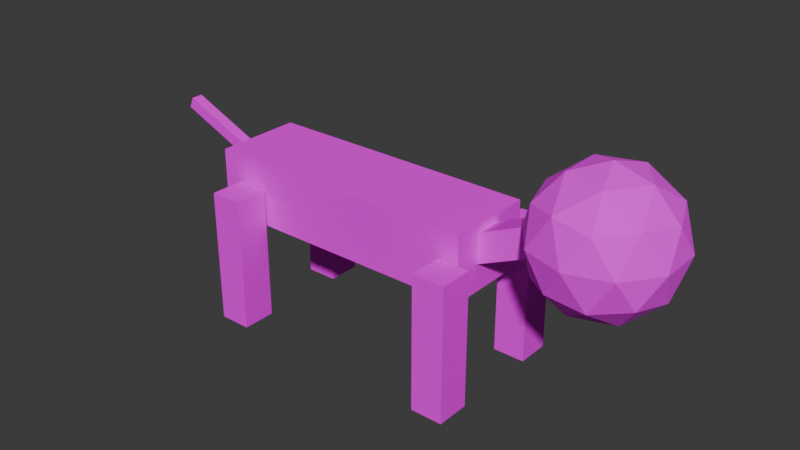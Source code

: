 # Source: Cat-V1.blend  (saved by Blender 5.1.30; exported with 4.5.12 LTS)
import bpy
from mathutils import Matrix  # noqa: F401  (used for matrix-valued properties, if any)

bpy.ops.wm.read_factory_settings(use_empty=True)
scene = bpy.context.scene
scene.name = 'Scene'

# ---- collections
col_collection = bpy.data.collections.new('Collection'); scene.collection.children.link(col_collection)

# ---- images (referenced by path relative to the original .blend; pixels are not part of the script)
import os
ASSET_DIR = os.environ.get("B2B_ASSET_DIR", "")  # directory of the original .blend (textures are referenced by path, not embedded)
HERE = os.path.dirname(os.path.abspath(__file__))  # packed textures are extracted next to this script under _unpacked/

def load_image(name, relpath, width, height, colorspace="sRGB"):
    """Load a texture the original file referenced (path relative to the .blend, or extracted next to this script)."""
    p = next((c for c in (os.path.join(HERE, relpath), os.path.join(ASSET_DIR, relpath)) if relpath and os.path.exists(c)), "")
    if p:
        img = bpy.data.images.load(p, check_existing=True)
        img.name = name
    else:  # same state as the original file: an image datablock whose file is absent (Cycles renders it pink)
        img = bpy.data.images.new(name, width, height)
        img.source = "FILE"
        img.filepath = "//" + (relpath or name)
    img.colorspace_settings.name = colorspace
    return img
img_catface_jpg = load_image('CatFace.jpg', 'CatTextures/CatFace.jpg', 1024, 1024, 'sRGB')
img_fur_jpg = load_image('fur.jpg', 'CatTextures/fur.jpg', 1024, 1024, 'sRGB')

# ---- materials (node trees are filled in below, after node groups)
mat_catface = bpy.data.materials.new('CatFace')
mat_catface.preview_render_type = 'FLAT'
mat_fur = bpy.data.materials.new('Fur')
mat_fur.preview_render_type = 'FLAT'

# ---- material node trees
mat_catface.use_nodes = True; mat_catface.node_tree.nodes.clear()
_N = mat_catface.node_tree.nodes; _L = mat_catface.node_tree.links
n0 = _N.new('ShaderNodeBsdfPrincipled'); n0.name = 'Principled BSDF'; n0.location = (-200, 100)
n0.inputs[2].default_value = 1.0
n1 = _N.new('ShaderNodeOutputMaterial'); n1.name = 'Material Output'; n1.location = (200, 100)
n2 = _N.new('ShaderNodeTexImage'); n2.name = 'Image Texture'; n2.location = (-490, 80)
n2.image = img_catface_jpg
_L.new(n0.outputs[0], n1.inputs[0])
_L.new(n2.outputs[0], n0.inputs[0])
n1.is_active_output = True
mat_fur.use_nodes = True; mat_fur.node_tree.nodes.clear()
_N = mat_fur.node_tree.nodes; _L = mat_fur.node_tree.links
n0 = _N.new('ShaderNodeBsdfPrincipled'); n0.name = 'Principled BSDF'; n0.location = (-200, 100)
n0.inputs[2].default_value = 1.0
n0.inputs[3].default_value = 1.0
n1 = _N.new('ShaderNodeOutputMaterial'); n1.name = 'Material Output'; n1.location = (200, 100)
n2 = _N.new('ShaderNodeTexImage'); n2.name = 'Image Texture'; n2.location = (-490, 80)
n2.image = img_fur_jpg
n2.interpolation = 'Closest'
_L.new(n0.outputs[0], n1.inputs[0])
_L.new(n2.outputs[0], n0.inputs[0])
n1.is_active_output = True

# ---- world
world_world = bpy.data.worlds.new('World'); scene.world = world_world
world_world.use_nodes = True; world_world.node_tree.nodes.clear()
_N = world_world.node_tree.nodes; _L = world_world.node_tree.links
n0 = _N.new('ShaderNodeOutputWorld'); n0.name = 'World Output'; n0.location = (200, 100)
n1 = _N.new('ShaderNodeBackground'); n1.name = 'Background'; n1.location = (-200, 100)
n1.inputs[0].default_value = (0.05088, 0.05088, 0.05088, 1.0)
_L.new(n1.outputs[0], n0.inputs[0])
n0.is_active_output = True
world_world.color = (0.05088, 0.05088, 0.05088)
world_world.sun_shadow_jitter_overblur = 0.0

# ---- meshes
me_icosphere = bpy.data.meshes.new('Icosphere')
me_icosphere.from_pydata([(0.0, 0.0, -1.0), (0.7236, -0.5257, -0.4472), (-0.2764, -0.8506, -0.4472), (-0.8944, 0.0, -0.4472), (-0.2764, 0.8506, -0.4472), (0.7236, 0.5257, -0.4472), (0.2764, -0.8506, 0.4472), (-0.7236, -0.5257, 0.4472), (-0.7236, 0.5257, 0.4472), (0.2764, 0.8506, 0.4472), (0.8944, 0.0, 0.4472), (0.0, 0.0, 1.0), (-0.1625, -0.5, -0.8507), (0.4253, -0.309, -0.8507), (0.2629, -0.809, -0.5257), (0.8506, 0.0, -0.5257), (0.4253, 0.309, -0.8507), (-0.5257, 0.0, -0.8507), (-0.6882, -0.5, -0.5257), (-0.1625, 0.5, -0.8507), (-0.6882, 0.5, -0.5257), (0.2629, 0.809, -0.5257), (0.9511, -0.309, 0.0), (0.9511, 0.309, 0.0), (0.0, -1.0, 0.0), (0.5878, -0.809, 0.0), (-0.9511, -0.309, 0.0), (-0.5878, -0.809, 0.0), (-0.5878, 0.809, 0.0), (-0.9511, 0.309, 0.0), (0.5878, 0.809, 0.0), (0.0, 1.0, 0.0), (0.6882, -0.5, 0.5257), (-0.2629, -0.809, 0.5257), (-0.8506, 0.0, 0.5257), (-0.2629, 0.809, 0.5257), (0.6882, 0.5, 0.5257), (0.1625, -0.5, 0.8507), (0.5257, 0.0, 0.8507), (-0.4253, -0.309, 0.8507), (-0.4253, 0.309, 0.8507), (0.1625, 0.5, 0.8507)], [], [(0, 13, 12), (1, 13, 15), (0, 12, 17), (0, 17, 19), (0, 19, 16), (1, 15, 22), (2, 14, 24), (3, 18, 26), (4, 20, 28), (5, 21, 30), (1, 22, 25), (2, 24, 27), (3, 26, 29), (4, 28, 31), (5, 30, 23), (6, 32, 37), (7, 33, 39), (8, 34, 40), (9, 35, 41), (10, 36, 38), (38, 41, 11), (38, 36, 41), (36, 9, 41), (41, 40, 11), (41, 35, 40), (35, 8, 40), (40, 39, 11), (40, 34, 39), (34, 7, 39), (39, 37, 11), (39, 33, 37), (33, 6, 37), (37, 38, 11), (37, 32, 38), (32, 10, 38), (23, 36, 10), (23, 30, 36), (30, 9, 36), (31, 35, 9), (31, 28, 35), (28, 8, 35), (29, 34, 8), (29, 26, 34), (26, 7, 34), (27, 33, 7), (27, 24, 33), (24, 6, 33), (25, 32, 6), (25, 22, 32), (22, 10, 32), (30, 31, 9), (30, 21, 31), (21, 4, 31), (28, 29, 8), (28, 20, 29), (20, 3, 29), (26, 27, 7), (26, 18, 27), (18, 2, 27), (24, 25, 6), (24, 14, 25), (14, 1, 25), (22, 23, 10), (22, 15, 23), (15, 5, 23), (16, 21, 5), (16, 19, 21), (19, 4, 21), (19, 20, 4), (19, 17, 20), (17, 3, 20), (17, 18, 3), (17, 12, 18), (12, 2, 18), (15, 16, 5), (15, 13, 16), (13, 0, 16), (12, 14, 2), (12, 13, 14), (13, 1, 14)])
_uv = me_icosphere.uv_layers.new(name='UVMap')
_uv.uv.foreach_set('vector', [0.3878, -0.04632, 0.4333, 0.151, 0.3424, 0.151, 0.4787, 0.3484, 0.5242, 0.151, 0.5696, 0.3484, 1.115, -0.04632, 1.161, 0.151, 1.07, 0.151, 0.9333, -0.04632, 0.9787, 0.151, 0.8878, 0.151, 0.7514, -0.04632, 0.7969, 0.151, 0.706, 0.151, 0.4787, 0.3484, 0.5696, 0.3484, 0.5242, 0.5458, 0.2969, 0.3484, 0.3878, 0.3484, 0.3424, 0.5458, 1.024, 0.3484, 1.115, 0.3484, 1.07, 0.5458, 0.8424, 0.3484, 0.9333, 0.3484, 0.8878, 0.5458, 0.6605, 0.3484, 0.7514, 0.3484, 0.706, 0.5458, 0.4787, 0.3484, 0.5242, 0.5458, 0.4333, 0.5458, 0.2969, 0.3484, 0.3424, 0.5458, 0.2514, 0.5458, 1.024, 0.3484, 1.07, 0.5458, 0.9787, 0.5458, 0.8424, 0.3484, 0.8878, 0.5458, 0.7969, 0.5458, 0.6605, 0.3484, 0.706, 0.5458, 0.6151, 0.5458, 0.3878, 0.7431, 0.4787, 0.7431, 0.4333, 0.9405, 0.206, 0.7431, 0.2969, 0.7431, 0.2514, 0.9405, 0.9333, 0.7431, 1.024, 0.7431, 0.9787, 0.9405, 0.7514, 0.7431, 0.8424, 0.7431, 0.7969, 0.9405, 0.5696, 0.7431, 0.6605, 0.7431, 0.6151, 0.9405, 0.6151, 0.9405, 0.706, 0.9405, 0.6605, 1.138, 0.6151, 0.9405, 0.6605, 0.7431, 0.706, 0.9405, 0.6605, 0.7431, 0.7514, 0.7431, 0.706, 0.9405, 0.7969, 0.9405, 0.8878, 0.9405, 0.8424, 1.138, 0.7969, 0.9405, 0.8424, 0.7431, 0.8878, 0.9405, 0.8424, 0.7431, 0.9333, 0.7431, 0.8878, 0.9405, 0.9787, 0.9405, 1.07, 0.9405, 1.024, 1.138, 0.9787, 0.9405, 1.024, 0.7431, 1.07, 0.9405, 1.024, 0.7431, 1.115, 0.7431, 1.07, 0.9405, 0.2514, 0.9405, 0.3424, 0.9405, 0.2969, 1.138, 0.2514, 0.9405, 0.2969, 0.7431, 0.3424, 0.9405, 0.2969, 0.7431, 0.3878, 0.7431, 0.3424, 0.9405, 0.4333, 0.9405, 0.5242, 0.9405, 0.4787, 1.138, 0.4333, 0.9405, 0.4787, 0.7431, 0.5242, 0.9405, 0.4787, 0.7431, 0.5696, 0.7431, 0.5242, 0.9405, 0.6151, 0.5458, 0.6605, 0.7431, 0.5696, 0.7431, 0.6151, 0.5458, 0.706, 0.5458, 0.6605, 0.7431, 0.706, 0.5458, 0.7514, 0.7431, 0.6605, 0.7431, 0.7969, 0.5458, 0.8424, 0.7431, 0.7514, 0.7431, 0.7969, 0.5458, 0.8878, 0.5458, 0.8424, 0.7431, 0.8878, 0.5458, 0.9333, 0.7431, 0.8424, 0.7431, 0.9787, 0.5458, 1.024, 0.7431, 0.9333, 0.7431, 0.9787, 0.5458, 1.07, 0.5458, 1.024, 0.7431, 1.07, 0.5458, 1.115, 0.7431, 1.024, 0.7431, 0.2514, 0.5458, 0.2969, 0.7431, 0.206, 0.7431, 0.2514, 0.5458, 0.3424, 0.5458, 0.2969, 0.7431, 0.3424, 0.5458, 0.3878, 0.7431, 0.2969, 0.7431, 0.4333, 0.5458, 0.4787, 0.7431, 0.3878, 0.7431, 0.4333, 0.5458, 0.5242, 0.5458, 0.4787, 0.7431, 0.5242, 0.5458, 0.5696, 0.7431, 0.4787, 0.7431, 0.706, 0.5458, 0.7969, 0.5458, 0.7514, 0.7431, 0.706, 0.5458, 0.7514, 0.3484, 0.7969, 0.5458, 0.7514, 0.3484, 0.8424, 0.3484, 0.7969, 0.5458, 0.8878, 0.5458, 0.9787, 0.5458, 0.9333, 0.7431, 0.8878, 0.5458, 0.9333, 0.3484, 0.9787, 0.5458, 0.9333, 0.3484, 1.024, 0.3484, 0.9787, 0.5458, 1.07, 0.5458, 1.161, 0.5458, 1.115, 0.7431, 1.07, 0.5458, 1.115, 0.3484, 1.161, 0.5458, 1.115, 0.3484, 1.206, 0.3484, 1.161, 0.5458, 0.3424, 0.5458, 0.4333, 0.5458, 0.3878, 0.7431, 0.3424, 0.5458, 0.3878, 0.3484, 0.4333, 0.5458, 0.3878, 0.3484, 0.4787, 0.3484, 0.4333, 0.5458, 0.5242, 0.5458, 0.6151, 0.5458, 0.5696, 0.7431, 0.5242, 0.5458, 0.5696, 0.3484, 0.6151, 0.5458, 0.5696, 0.3484, 0.6605, 0.3484, 0.6151, 0.5458, 0.706, 0.151, 0.7514, 0.3484, 0.6605, 0.3484, 0.706, 0.151, 0.7969, 0.151, 0.7514, 0.3484, 0.7969, 0.151, 0.8424, 0.3484, 0.7514, 0.3484, 0.8878, 0.151, 0.9333, 0.3484, 0.8424, 0.3484, 0.8878, 0.151, 0.9787, 0.151, 0.9333, 0.3484, 0.9787, 0.151, 1.024, 0.3484, 0.9333, 0.3484, 1.07, 0.151, 1.115, 0.3484, 1.024, 0.3484, 1.07, 0.151, 1.161, 0.151, 1.115, 0.3484, 1.161, 0.151, 1.206, 0.3484, 1.115, 0.3484, 0.5696, 0.3484, 0.6151, 0.151, 0.6605, 0.3484, 0.5696, 0.3484, 0.5242, 0.151, 0.6151, 0.151, 0.5242, 0.151, 0.5696, -0.04632, 0.6151, 0.151, 0.3424, 0.151, 0.3878, 0.3484, 0.2969, 0.3484, 0.3424, 0.151, 0.4333, 0.151, 0.3878, 0.3484, 0.4333, 0.151, 0.4787, 0.3484, 0.3878, 0.3484])
me_icosphere.materials.append(mat_catface)
me_icosphere.update()
me_cube_001 = bpy.data.meshes.new('Cube.001')
me_cube_001.from_pydata([(-1.0, -1.0, -1.0), (-1.0, -1.0, 1.0), (-1.0, 1.0, -1.0), (-1.0, 1.0, 1.0), (1.0, -1.0, -1.0), (1.0, -1.0, 1.0), (1.0, 1.0, -1.0), (1.0, 1.0, 1.0)], [], [(0, 1, 3, 2), (2, 3, 7, 6), (6, 7, 5, 4), (4, 5, 1, 0), (2, 6, 4, 0), (7, 3, 1, 5)])
_uv = me_cube_001.uv_layers.new(name='UVMap')
_uv.uv.foreach_set('vector', [0.375, 0.0, 0.625, 0.0, 0.625, 0.25, 0.375, 0.25, 0.375, 0.25, 0.625, 0.25, 0.625, 0.5, 0.375, 0.5, 0.375, 0.5, 0.625, 0.5, 0.625, 0.75, 0.375, 0.75, 0.375, 0.75, 0.625, 0.75, 0.625, 1.0, 0.375, 1.0, 0.125, 0.5, 0.375, 0.5, 0.375, 0.75, 0.125, 0.75, 0.625, 0.5, 0.875, 0.5, 0.875, 0.75, 0.625, 0.75])
me_cube_001.materials.append(mat_fur)
me_cube_001.update()
me_cube_002 = bpy.data.meshes.new('Cube.002')
me_cube_002.from_pydata([(-1.0, -1.0, -1.0), (-1.0, -1.0, 1.0), (-1.0, 1.0, -1.0), (-1.0, 1.0, 1.0), (1.0, -1.0, -1.0), (1.0, -1.0, 1.0), (1.0, 1.0, -1.0), (1.0, 1.0, 1.0)], [], [(0, 1, 3, 2), (2, 3, 7, 6), (6, 7, 5, 4), (4, 5, 1, 0), (2, 6, 4, 0), (7, 3, 1, 5)])
_uv = me_cube_002.uv_layers.new(name='UVMap')
_uv.uv.foreach_set('vector', [0.375, 0.0, 0.625, 0.0, 0.625, 0.25, 0.375, 0.25, 0.375, 0.25, 0.625, 0.25, 0.625, 0.5, 0.375, 0.5, 0.375, 0.5, 0.625, 0.5, 0.625, 0.75, 0.375, 0.75, 0.375, 0.75, 0.625, 0.75, 0.625, 1.0, 0.375, 1.0, 0.125, 0.5, 0.375, 0.5, 0.375, 0.75, 0.125, 0.75, 0.625, 0.5, 0.875, 0.5, 0.875, 0.75, 0.625, 0.75])
me_cube_002.materials.append(mat_fur)
me_cube_002.update()
me_cube_003 = bpy.data.meshes.new('Cube.003')
me_cube_003.from_pydata([(-1.0, -1.0, -1.0), (-1.0, -1.0, 1.0), (-1.0, 1.0, -1.0), (-1.0, 1.0, 1.0), (1.0, -1.0, -1.0), (1.0, -1.0, 1.0), (1.0, 1.0, -1.0), (1.0, 1.0, 1.0)], [], [(0, 1, 3, 2), (2, 3, 7, 6), (6, 7, 5, 4), (4, 5, 1, 0), (2, 6, 4, 0), (7, 3, 1, 5)])
_uv = me_cube_003.uv_layers.new(name='UVMap')
_uv.uv.foreach_set('vector', [0.375, 0.0, 0.625, 0.0, 0.625, 0.25, 0.375, 0.25, 0.375, 0.25, 0.625, 0.25, 0.625, 0.5, 0.375, 0.5, 0.375, 0.5, 0.625, 0.5, 0.625, 0.75, 0.375, 0.75, 0.375, 0.75, 0.625, 0.75, 0.625, 1.0, 0.375, 1.0, 0.125, 0.5, 0.375, 0.5, 0.375, 0.75, 0.125, 0.75, 0.625, 0.5, 0.875, 0.5, 0.875, 0.75, 0.625, 0.75])
me_cube_003.materials.append(mat_fur)
me_cube_003.update()
me_cube_004 = bpy.data.meshes.new('Cube.004')
me_cube_004.from_pydata([(-1.0, -1.0, -1.0), (-1.0, -1.0, 1.0), (-1.0, 1.0, -1.0), (-1.0, 1.0, 1.0), (1.0, -1.0, -1.0), (1.0, -1.0, 1.0), (1.0, 1.0, -1.0), (1.0, 1.0, 1.0)], [], [(0, 1, 3, 2), (2, 3, 7, 6), (6, 7, 5, 4), (4, 5, 1, 0), (2, 6, 4, 0), (7, 3, 1, 5)])
_uv = me_cube_004.uv_layers.new(name='UVMap')
_uv.uv.foreach_set('vector', [0.375, 0.0, 0.625, 0.0, 0.625, 0.25, 0.375, 0.25, 0.375, 0.25, 0.625, 0.25, 0.625, 0.5, 0.375, 0.5, 0.375, 0.5, 0.625, 0.5, 0.625, 0.75, 0.375, 0.75, 0.375, 0.75, 0.625, 0.75, 0.625, 1.0, 0.375, 1.0, 0.125, 0.5, 0.375, 0.5, 0.375, 0.75, 0.125, 0.75, 0.625, 0.5, 0.875, 0.5, 0.875, 0.75, 0.625, 0.75])
me_cube_004.materials.append(mat_fur)
me_cube_004.update()
me_cube_005 = bpy.data.meshes.new('Cube.005')
me_cube_005.from_pydata([(-1.0, -1.0, -1.0), (-1.0, -1.0, 1.0), (-1.0, 1.0, -1.0), (-1.0, 1.0, 1.0), (1.0, -1.0, -1.0), (1.0, -1.0, 1.0), (1.0, 1.0, -1.0), (1.0, 1.0, 1.0)], [], [(0, 1, 3, 2), (2, 3, 7, 6), (6, 7, 5, 4), (4, 5, 1, 0), (2, 6, 4, 0), (7, 3, 1, 5)])
_uv = me_cube_005.uv_layers.new(name='UVMap')
_uv.uv.foreach_set('vector', [0.375, 0.0, 0.625, 0.0, 0.625, 0.25, 0.375, 0.25, 0.375, 0.25, 0.625, 0.25, 0.625, 0.5, 0.375, 0.5, 0.375, 0.5, 0.625, 0.5, 0.625, 0.75, 0.375, 0.75, 0.375, 0.75, 0.625, 0.75, 0.625, 1.0, 0.375, 1.0, 0.125, 0.5, 0.375, 0.5, 0.375, 0.75, 0.125, 0.75, 0.625, 0.5, 0.875, 0.5, 0.875, 0.75, 0.625, 0.75])
me_cube_005.materials.append(mat_fur)
me_cube_005.update()
me_cube_006 = bpy.data.meshes.new('Cube.006')
me_cube_006.from_pydata([(-1.0, -1.0, -1.0), (-1.0, -1.0, 1.0), (-1.0, 1.0, -1.0), (-1.0, 1.0, 1.0), (1.0, -1.0, -1.0), (1.0, -1.0, 1.0), (1.0, 1.0, -1.0), (1.0, 1.0, 1.0)], [], [(0, 1, 3, 2), (2, 3, 7, 6), (6, 7, 5, 4), (4, 5, 1, 0), (2, 6, 4, 0), (7, 3, 1, 5)])
_uv = me_cube_006.uv_layers.new(name='UVMap')
_uv.uv.foreach_set('vector', [0.375, 0.0, 0.625, 0.0, 0.625, 0.25, 0.375, 0.25, 0.375, 0.25, 0.625, 0.25, 0.625, 0.5, 0.375, 0.5, 0.375, 0.5, 0.625, 0.5, 0.625, 0.75, 0.375, 0.75, 0.375, 0.75, 0.625, 0.75, 0.625, 1.0, 0.375, 1.0, 0.125, 0.5, 0.375, 0.5, 0.375, 0.75, 0.125, 0.75, 0.625, 0.5, 0.875, 0.5, 0.875, 0.75, 0.625, 0.75])
me_cube_006.materials.append(mat_fur)
me_cube_006.update()
me_cube_007 = bpy.data.meshes.new('Cube.007')
me_cube_007.from_pydata([(-1.0, -1.0, -1.0), (-1.0, -1.0, 1.0), (-1.0, 1.0, -1.0), (-1.0, 1.0, 1.0), (1.0, -1.0, -1.0), (1.0, -1.0, 1.0), (1.0, 1.0, -1.0), (1.0, 1.0, 1.0)], [], [(0, 1, 3, 2), (2, 3, 7, 6), (6, 7, 5, 4), (4, 5, 1, 0), (2, 6, 4, 0), (7, 3, 1, 5)])
_uv = me_cube_007.uv_layers.new(name='UVMap')
_uv.uv.foreach_set('vector', [0.375, 0.0, 0.625, 0.0, 0.625, 0.25, 0.375, 0.25, 0.375, 0.25, 0.625, 0.25, 0.625, 0.5, 0.375, 0.5, 0.375, 0.5, 0.625, 0.5, 0.625, 0.75, 0.375, 0.75, 0.375, 0.75, 0.625, 0.75, 0.625, 1.0, 0.375, 1.0, 0.125, 0.5, 0.375, 0.5, 0.375, 0.75, 0.125, 0.75, 0.625, 0.5, 0.875, 0.5, 0.875, 0.75, 0.625, 0.75])
me_cube_007.materials.append(mat_fur)
me_cube_007.update()

# ---- objects
ob_icosphere = bpy.data.objects.new('Icosphere', me_icosphere)
ob_cube = bpy.data.objects.new('Cube', me_cube_001)
ob_cube_001 = bpy.data.objects.new('Cube.001', me_cube_002)
ob_cube_002 = bpy.data.objects.new('Cube.002', me_cube_003)
ob_cube_003 = bpy.data.objects.new('Cube.003', me_cube_004)
ob_cube_004 = bpy.data.objects.new('Cube.004', me_cube_005)
ob_cube_005 = bpy.data.objects.new('Cube.005', me_cube_006)
ob_cube_006 = bpy.data.objects.new('Cube.006', me_cube_007)

# ---- transforms, parenting, visibility, modifiers, constraints
ob_icosphere.location = (0.0, 0.0, 0.8731)
ob_cube.location = (-3.728, 0.04303, 0.1327)
ob_cube.scale = (2.076, 0.656, 0.482)
ob_cube_001.location = (-1.693, 0.9242, -0.7776)
ob_cube_001.scale = (0.24, 0.2519, 1.0)
ob_cube_002.location = (-1.141, 0.0, 0.5045)
ob_cube_002.rotation_euler = (0.0, 1.146, 0.0)
ob_cube_002.scale = (0.2025, 0.2025, 0.667)
ob_cube_003.location = (-1.693, -0.9051, -0.7776)
ob_cube_003.scale = (0.24, 0.2519, 1.0)
ob_cube_004.location = (-5.235, -0.9051, -0.7776)
ob_cube_004.scale = (0.24, 0.2519, 1.0)
ob_cube_005.location = (-5.235, 0.9242, -0.7776)
ob_cube_005.scale = (0.24, 0.2519, 1.0)
ob_cube_006.location = (-6.18, 0.0, 0.4583)
ob_cube_006.rotation_euler = (0.0, -1.169, 0.0)
ob_cube_006.scale = (-0.08673, -0.08673, 1.0)

# ---- collection membership
col_collection.objects.link(ob_icosphere)
col_collection.objects.link(ob_cube)
col_collection.objects.link(ob_cube_001)
col_collection.objects.link(ob_cube_002)
col_collection.objects.link(ob_cube_003)
col_collection.objects.link(ob_cube_004)
col_collection.objects.link(ob_cube_005)
col_collection.objects.link(ob_cube_006)

# ---- scene / render settings (as saved in the file)
scene.frame_start = 1; scene.frame_end = 250; scene.frame_set(1)
scene.render.engine = 'BLENDER_EEVEE_NEXT'
scene.render.bake_bias = 0.0
scene.render.bake_samples = 0
scene.cycles.sampling_pattern = 'TABULATED_SOBOL'
scene.eevee.use_volume_custom_range = False
bpy.context.view_layer.update()

# ---- added for rendering (the .blend has no active camera and no usable light): camera, sun
cam_auto = bpy.data.cameras.new('AutoCamera')
cam_auto.lens = 50.0
cam_auto.sensor_width = 36.0
cam_auto.clip_end = 1000.0
ob_auto_camera = bpy.data.objects.new('AutoCamera', cam_auto)
scene.collection.objects.link(ob_auto_camera)
ob_auto_camera.location = (5.39555, -10.1752, 6.83762)
ob_auto_camera.rotation_euler = (1.09748, -7.21219e-08, 0.694738)
scene.camera = ob_auto_camera
light_auto_sun = bpy.data.lights.new('AutoSun', 'SUN')
light_auto_sun.energy = 3.0
light_auto_sun.angle = 0.0523599
ob_auto_sun = bpy.data.objects.new('AutoSun', light_auto_sun)
scene.collection.objects.link(ob_auto_sun)
ob_auto_sun.rotation_euler = (0.872665, 0.174533, 0.523599)
bpy.context.view_layer.update()
